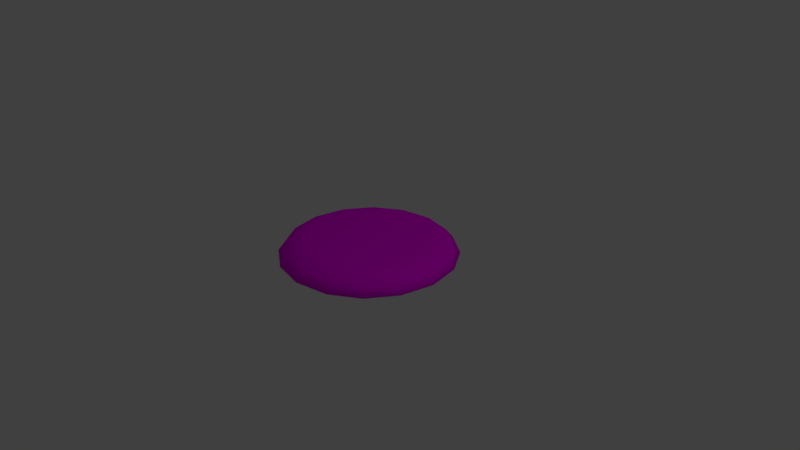 # Source: Glowing_Frisbee.blend  (saved by Blender 2.79.0; exported with 4.5.12 LTS)
import bpy
from mathutils import Matrix  # noqa: F401  (used for matrix-valued properties, if any)

bpy.ops.wm.read_factory_settings(use_empty=True)
scene = bpy.context.scene
scene.name = 'Scene'

# ---- collections
col_collection_1 = bpy.data.collections.new('Collection 1'); scene.collection.children.link(col_collection_1)

# ---- images (referenced by path relative to the original .blend; pixels are not part of the script)
import os
ASSET_DIR = os.environ.get("B2B_ASSET_DIR", "")  # directory of the original .blend (textures are referenced by path, not embedded)
HERE = os.path.dirname(os.path.abspath(__file__))  # packed textures are extracted next to this script under _unpacked/

def load_image(name, relpath, width, height, colorspace="sRGB"):
    """Load a texture the original file referenced (path relative to the .blend, or extracted next to this script)."""
    p = next((c for c in (os.path.join(HERE, relpath), os.path.join(ASSET_DIR, relpath)) if relpath and os.path.exists(c)), "")
    if p:
        img = bpy.data.images.load(p, check_existing=True)
        img.name = name
    else:  # same state as the original file: an image datablock whose file is absent (Cycles renders it pink)
        img = bpy.data.images.new(name, width, height)
        img.source = "FILE"
        img.filepath = "//" + (relpath or name)
    img.colorspace_settings.name = colorspace
    return img
img_glowingfrisbee_diffuse = load_image('GlowingFrisbee_Diffuse', 'GlowingFrisbee_Diffuse.png', 1024, 1024, 'sRGB')

# ---- materials (node trees are filled in below, after node groups)
mat_material_001 = bpy.data.materials.new('Material.001')
mat_material_001.alpha_threshold = 0.0
mat_material_001.roughness = 0.5

# ---- material node trees
mat_material_001.use_nodes = True; mat_material_001.node_tree.nodes.clear()
_N = mat_material_001.node_tree.nodes; _L = mat_material_001.node_tree.links
n0 = _N.new('ShaderNodeOutputMaterial'); n0.name = 'Material Output'; n0.location = (300, 300)
n1 = _N.new('ShaderNodeBsdfDiffuse'); n1.name = 'Diffuse BSDF'; n1.location = (128, 304)
n2 = _N.new('ShaderNodeTexImage'); n2.name = 'Image Texture'; n2.location = (-37, 282)
n2.width = 140
n2.image = img_glowingfrisbee_diffuse
_L.new(n1.outputs[0], n0.inputs[0])
_L.new(n2.outputs[0], n1.inputs[0])
n0.is_active_output = True

# ---- world
world_world = bpy.data.worlds.new('World'); scene.world = world_world
world_world.color = (0.05088, 0.05088, 0.05088)
world_world.use_sun_shadow = False
world_world.sun_shadow_jitter_overblur = 0.0
world_world.cycles.sampling_method = 'MANUAL'

# ---- cameras
cam_camera = bpy.data.cameras.new('Camera')
cam_camera.clip_end = 100.0
cam_camera.lens = 35.0
cam_camera.sensor_width = 32.0
cam_camera.sensor_height = 18.0
cam_camera.ortho_scale = 7.314
cam_camera.dof.focus_distance = 0.0

# ---- lights
light_lamp = bpy.data.lights.new('Lamp', 'POINT')
light_lamp.transmission_factor = 0.0
light_lamp.cutoff_distance = 30.0
light_lamp.energy = 100.0
light_lamp.shadow_buffer_clip_start = 1.001
light_lamp.shadow_soft_size = 0.1
light_lamp.shadow_maximum_resolution = 0.006
light_lamp.use_absolute_resolution = True

# ---- meshes
me_circle = bpy.data.meshes.new('Circle')
me_circle.from_pydata([(-1.512e-08, 0.7832, 0.2252), (-0.2997, 0.7236, 0.2252), (-0.5538, 0.5538, 0.2252), (-0.7236, 0.2997, 0.2252), (-0.7832, -3.889e-08, 0.2252), (-0.7236, -0.2997, 0.2252), (-0.5538, -0.5538, 0.2252), (-0.2997, -0.7236, 0.2252), (-1.334e-07, -0.7832, 0.2252), (0.2997, -0.7236, 0.2252), (0.5538, -0.5538, 0.2252), (0.7236, -0.2997, 0.2252), (0.7832, 4.688e-09, 0.2252), (0.7236, 0.2997, 0.2252), (0.5538, 0.5538, 0.2252), (0.2997, 0.7236, 0.2252), (-7.425e-08, -1.914e-07, 0.2252), (0.2997, -1.164e-07, 0.2252), (-0.2997, -1.33e-07, 0.2252), (-5.162e-08, 0.2997, 0.2252), (0.2997, 0.2997, 0.2252), (-0.2997, 0.2997, 0.2252), (0.2997, -0.2997, 0.2252), (-0.2997, -0.2997, 0.2252), (-9.688e-08, -0.2997, 0.2252), (6.46e-09, 1.17, 0.03843), (-0.4476, 1.081, 0.03843), (-0.8271, 0.8271, 0.03843), (-1.081, 0.4476, 0.03843), (-1.17, -5.296e-08, 0.03843), (-1.081, -0.4476, 0.03843), (-0.8271, -0.8271, 0.03843), (-0.4476, -1.081, 0.03843), (-1.702e-07, -1.17, 0.03843), (0.4476, -1.081, 0.03843), (0.8271, -0.8271, 0.03843), (1.081, -0.4476, 0.03843), (1.17, 1.212e-08, 0.03843), (1.081, 0.4476, 0.03843), (0.8271, 0.8271, 0.03843), (0.4476, 1.081, 0.03843), (0.4125, -0.9959, 0.1554), (0.3519, -0.8496, 0.2259), (-1.463e-07, -0.9196, 0.2259), (-1.611e-07, -1.078, 0.1554), (-0.7622, 0.7622, 0.1554), (-0.6502, 0.6502, 0.2259), (-0.3519, 0.8496, 0.2259), (-0.4125, 0.9959, 0.1554), (0.7622, -0.7622, 0.1554), (0.6502, -0.6502, 0.2259), (-0.9959, 0.4125, 0.1554), (-0.8496, 0.3519, 0.2259), (0.9959, -0.4125, 0.1554), (0.8496, -0.3519, 0.2259), (-1.078, -4.986e-08, 0.1554), (-0.9196, -4.391e-08, 0.2259), (1.078, 1.011e-08, 0.1554), (0.9196, 7.251e-09, 0.2259), (-0.9959, -0.4125, 0.1554), (-0.8496, -0.3519, 0.2259), (0.9959, 0.4125, 0.1554), (0.8496, 0.3519, 0.2259), (-0.7622, -0.7622, 0.1554), (-0.6502, -0.6502, 0.2259), (0.7622, 0.7622, 0.1554), (0.6502, 0.6502, 0.2259), (-0.4125, -0.9959, 0.1554), (-0.3519, -0.8496, 0.2259), (0.4125, 0.9959, 0.1554), (0.3519, 0.8496, 0.2259), (-7.42e-09, 0.9196, 0.2259), (1.697e-09, 1.078, 0.1554), (2.801e-09, 1.117, 0.03843), (-0.4274, 1.032, 0.03843), (-0.7897, 0.7897, 0.03843), (-1.032, 0.4274, 0.03843), (-1.117, -4.956e-08, 0.03843), (-1.032, -0.4274, 0.03843), (-0.7897, -0.7897, 0.03843), (-0.4274, -1.032, 0.03843), (-1.658e-07, -1.117, 0.03843), (0.4274, -1.032, 0.03843), (0.7897, -0.7897, 0.03843), (1.032, -0.4274, 0.03843), (1.117, 1.258e-08, 0.03843), (1.032, 0.4274, 0.03843), (0.7897, 0.7897, 0.03843), (0.4274, 1.032, 0.03843), (2.588e-09, 1.032, 0.1093), (-0.3949, 0.9535, 0.1093), (-0.7297, 0.7297, 0.1093), (-0.9535, 0.3949, 0.1093), (-1.032, -4.466e-08, 0.1093), (-0.9535, -0.3949, 0.1093), (-0.7297, -0.7297, 0.1093), (-0.3949, -0.9535, 0.1093), (-1.532e-07, -1.032, 0.1093), (0.3949, -0.9535, 0.1093), (0.7297, -0.7297, 0.1093), (0.9535, -0.3949, 0.1093), (1.032, 1.276e-08, 0.1093), (0.9535, 0.3949, 0.1093), (0.7297, 0.7297, 0.1093), (0.3949, 0.9535, 0.1093), (-2.121e-09, 0.8507, 0.1654), (-0.3255, 0.7859, 0.1654), (-0.6015, 0.6015, 0.1654), (-0.7859, 0.3255, 0.1654), (-0.8507, -3.092e-08, 0.1654), (-0.7859, -0.3255, 0.1654), (-0.6015, -0.6015, 0.1654), (-0.3255, -0.7859, 0.1654), (-1.306e-07, -0.8507, 0.1654), (0.3255, -0.7859, 0.1654), (0.6015, -0.6015, 0.1654), (0.7859, -0.3255, 0.1654), (0.8507, 1.641e-08, 0.1654), (0.7859, 0.3255, 0.1654), (0.6015, 0.6015, 0.1654), (0.3255, 0.7859, 0.1654), (-1.132e-08, 0.7228, 0.1945), (-0.2766, 0.6678, 0.1945), (-0.5111, 0.5111, 0.1945), (-0.6678, 0.2766, 0.1945), (-0.7228, -2.124e-08, 0.1945), (-0.6678, -0.2766, 0.1945), (-0.5111, -0.5111, 0.1945), (-0.2766, -0.6678, 0.1945), (-1.205e-07, -0.7228, 0.1945), (0.2766, -0.6678, 0.1945), (0.5111, -0.5111, 0.1945), (0.6678, -0.2766, 0.1945), (0.7228, 1.898e-08, 0.1945), (0.6678, 0.2766, 0.1945), (0.5111, 0.5111, 0.1945), (0.2766, 0.6678, 0.1945), (-0.2766, 0.2766, 0.1945), (-0.2766, -0.2766, 0.1945), (-0.2766, -8.825e-09, 0.1945), (-8.941e-08, 0.2766, 0.1945), (5.96e-08, -0.2766, 0.1945), (-5.96e-08, -1.13e-09, 0.1945), (0.2766, 0.2766, 0.1945), (0.2766, -0.2766, 0.1945), (0.2766, 6.565e-09, 0.1945), (0.8084, 0.8084, 0.01748), (1.056, 0.4375, 0.01748), (-0.4375, -1.056, 0.01748), (-0.8084, -0.8084, 0.01748), (0.4375, 1.056, 0.01748), (-1.68e-07, -1.143, 0.01748), (-0.4375, 1.056, 0.01748), (4.63e-09, 1.143, 0.01748), (0.4375, -1.056, 0.01748), (-0.8084, 0.8084, 0.01748), (0.8084, -0.8084, 0.01748), (-1.056, 0.4375, 0.01748), (1.056, -0.4375, 0.01748), (-1.143, -5.126e-08, 0.01748), (1.143, 1.235e-08, 0.01748), (-1.056, -0.4375, 0.01748)], [], [(1, 2, 3, 21), (41, 44, 33, 34), (0, 19, 20, 15), (16, 18, 23, 24), (12, 17, 22, 11), (9, 22, 24, 8), (15, 20, 13, 14), (7, 23, 5, 6), (18, 16, 19, 21), (21, 3, 4, 18), (21, 19, 0, 1), (20, 19, 16, 17), (13, 20, 17, 12), (24, 23, 7, 8), (5, 23, 18, 4), (11, 22, 9, 10), (24, 22, 17, 16), (45, 48, 26, 27), (49, 41, 34, 35), (51, 45, 27, 28), (53, 49, 35, 36), (55, 51, 28, 29), (57, 53, 36, 37), (59, 55, 29, 30), (61, 57, 37, 38), (63, 59, 30, 31), (65, 61, 38, 39), (67, 63, 31, 32), (69, 65, 39, 40), (44, 67, 32, 33), (48, 72, 25, 26), (72, 69, 40, 25), (0, 15, 70, 71), (71, 70, 69, 72), (1, 0, 71, 47), (47, 71, 72, 48), (8, 7, 68, 43), (43, 68, 67, 44), (15, 14, 66, 70), (70, 66, 65, 69), (7, 6, 64, 68), (68, 64, 63, 67), (14, 13, 62, 66), (66, 62, 61, 65), (6, 5, 60, 64), (64, 60, 59, 63), (13, 12, 58, 62), (62, 58, 57, 61), (5, 4, 56, 60), (60, 56, 55, 59), (12, 11, 54, 58), (58, 54, 53, 57), (4, 3, 52, 56), (56, 52, 51, 55), (11, 10, 50, 54), (54, 50, 49, 53), (3, 2, 46, 52), (52, 46, 45, 51), (10, 9, 42, 50), (50, 42, 41, 49), (2, 1, 47, 46), (46, 47, 48, 45), (9, 8, 43, 42), (42, 43, 44, 41), (146, 147, 86, 87), (148, 149, 79, 80), (150, 146, 87, 88), (151, 148, 80, 81), (152, 153, 73, 74), (153, 150, 88, 73), (154, 151, 81, 82), (155, 152, 74, 75), (156, 154, 82, 83), (157, 155, 75, 76), (158, 156, 83, 84), (159, 157, 76, 77), (160, 158, 84, 85), (161, 159, 77, 78), (147, 160, 85, 86), (149, 161, 78, 79), (80, 79, 95, 96), (88, 87, 103, 104), (81, 80, 96, 97), (74, 73, 89, 90), (73, 88, 104, 89), (82, 81, 97, 98), (75, 74, 90, 91), (83, 82, 98, 99), (76, 75, 91, 92), (84, 83, 99, 100), (77, 76, 92, 93), (85, 84, 100, 101), (78, 77, 93, 94), (86, 85, 101, 102), (79, 78, 94, 95), (87, 86, 102, 103), (101, 100, 116, 117), (94, 93, 109, 110), (102, 101, 117, 118), (95, 94, 110, 111), (103, 102, 118, 119), (96, 95, 111, 112), (104, 103, 119, 120), (97, 96, 112, 113), (90, 89, 105, 106), (89, 104, 120, 105), (98, 97, 113, 114), (91, 90, 106, 107), (99, 98, 114, 115), (92, 91, 107, 108), (100, 99, 115, 116), (93, 92, 108, 109), (107, 106, 122, 123), (115, 114, 130, 131), (108, 107, 123, 124), (116, 115, 131, 132), (109, 108, 124, 125), (117, 116, 132, 133), (110, 109, 125, 126), (118, 117, 133, 134), (111, 110, 126, 127), (119, 118, 134, 135), (112, 111, 127, 128), (120, 119, 135, 136), (113, 112, 128, 129), (106, 105, 121, 122), (105, 120, 136, 121), (114, 113, 129, 130), (122, 137, 124, 123), (124, 137, 139, 125), (125, 139, 138, 126), (126, 138, 128, 127), (138, 139, 142, 141), (137, 122, 121, 140), (128, 138, 141, 129), (139, 137, 140, 142), (140, 121, 136, 143), (129, 141, 144, 130), (142, 140, 143, 145), (141, 142, 145, 144), (130, 144, 132, 131), (145, 143, 134, 133), (144, 145, 133, 132), (143, 136, 135, 134), (31, 30, 161, 149), (38, 37, 160, 147), (30, 29, 159, 161), (37, 36, 158, 160), (29, 28, 157, 159), (36, 35, 156, 158), (28, 27, 155, 157), (35, 34, 154, 156), (27, 26, 152, 155), (34, 33, 151, 154), (25, 40, 150, 153), (26, 25, 153, 152), (33, 32, 148, 151), (40, 39, 146, 150), (32, 31, 149, 148), (39, 38, 147, 146)])
me_circle.polygons.foreach_set('use_smooth', [True] * 160)
_uv = me_circle.uv_layers.new(name='UVMap')
_uv.uv.foreach_set('vector', [0.08261, 0.5666, 0.08261, 0.4334, 0.1081, 0.3104, 0.1594, 0.464, 0.4804, 0.4083, 0.4453, 0.239, 0.4619, 0.2168, 0.5, 0.4005, 0.1081, 0.6896, 0.1957, 0.5726, 0.232, 0.6812, 0.1552, 0.7838, 0.25, 0.5, 0.2137, 0.3914, 0.268, 0.3188, 0.3043, 0.4274, 0.3448, 0.7838, 0.2863, 0.6086, 0.3406, 0.536, 0.3919, 0.6896, 0.4174, 0.4334, 0.3406, 0.536, 0.3043, 0.4274, 0.3919, 0.3104, 0.1552, 0.7838, 0.232, 0.6812, 0.2833, 0.8348, 0.2167, 0.8348, 0.3448, 0.2162, 0.268, 0.3188, 0.2167, 0.1652, 0.2833, 0.1652, 0.2137, 0.3914, 0.25, 0.5, 0.1957, 0.5726, 0.1594, 0.464, 0.1594, 0.464, 0.1081, 0.3104, 0.1552, 0.2162, 0.2137, 0.3914, 0.1594, 0.464, 0.1957, 0.5726, 0.1081, 0.6896, 0.08261, 0.5666, 0.232, 0.6812, 0.1957, 0.5726, 0.25, 0.5, 0.2863, 0.6086, 0.2833, 0.8348, 0.232, 0.6812, 0.2863, 0.6086, 0.3448, 0.7838, 0.3043, 0.4274, 0.268, 0.3188, 0.3448, 0.2162, 0.3919, 0.3104, 0.2167, 0.1652, 0.268, 0.3188, 0.2137, 0.3914, 0.1552, 0.2162, 0.3919, 0.6896, 0.3406, 0.536, 0.4174, 0.4334, 0.4174, 0.5666, 0.3043, 0.4274, 0.3406, 0.536, 0.2863, 0.6086, 0.25, 0.5, 0.01962, 0.4083, 0.01962, 0.5917, 0.0, 0.5995, 2.598e-08, 0.4005, 0.4804, 0.5917, 0.4804, 0.4083, 0.5, 0.4005, 0.5, 0.5995, 0.05469, 0.239, 0.01962, 0.4083, 2.598e-08, 0.4005, 0.03806, 0.2168, 0.4453, 0.761, 0.4804, 0.5917, 0.5, 0.5995, 0.4619, 0.7832, 0.1195, 0.1094, 0.05469, 0.239, 0.03806, 0.2168, 0.1084, 0.07612, 0.3805, 0.8906, 0.4453, 0.761, 0.4619, 0.7832, 0.3916, 0.9239, 0.2042, 0.03924, 0.1195, 0.1094, 0.1084, 0.07612, 0.2003, 0.0, 0.2958, 0.9608, 0.3805, 0.8906, 0.3916, 0.9239, 0.2997, 1.0, 0.2958, 0.03924, 0.2042, 0.03924, 0.2003, 0.0, 0.2997, 5.196e-08, 0.2042, 0.9608, 0.2958, 0.9608, 0.2997, 1.0, 0.2003, 1.0, 0.3805, 0.1094, 0.2958, 0.03924, 0.2997, 5.196e-08, 0.3916, 0.07612, 0.1195, 0.8906, 0.2042, 0.9608, 0.2003, 1.0, 0.1084, 0.9239, 0.4453, 0.239, 0.3805, 0.1094, 0.3916, 0.07612, 0.4619, 0.2168, 0.01962, 0.5917, 0.05469, 0.761, 0.03806, 0.7832, 0.0, 0.5995, 0.05469, 0.761, 0.1195, 0.8906, 0.1084, 0.9239, 0.03806, 0.7832, 0.1081, 0.6896, 0.1552, 0.7838, 0.1387, 0.8332, 0.08339, 0.7227, 0.08339, 0.7227, 0.1387, 0.8332, 0.1195, 0.8906, 0.05469, 0.761, 0.08261, 0.5666, 0.1081, 0.6896, 0.08339, 0.7227, 0.05347, 0.5782, 0.05347, 0.5782, 0.08339, 0.7227, 0.05469, 0.761, 0.01962, 0.5917, 0.3919, 0.3104, 0.3448, 0.2162, 0.3613, 0.1668, 0.4166, 0.2773, 0.4166, 0.2773, 0.3613, 0.1668, 0.3805, 0.1094, 0.4453, 0.239, 0.1552, 0.7838, 0.2167, 0.8348, 0.2109, 0.8931, 0.1387, 0.8332, 0.1387, 0.8332, 0.2109, 0.8931, 0.2042, 0.9608, 0.1195, 0.8906, 0.3448, 0.2162, 0.2833, 0.1652, 0.2891, 0.1069, 0.3613, 0.1668, 0.3613, 0.1668, 0.2891, 0.1069, 0.2958, 0.03924, 0.3805, 0.1094, 0.2167, 0.8348, 0.2833, 0.8348, 0.2891, 0.8931, 0.2109, 0.8931, 0.2109, 0.8931, 0.2891, 0.8931, 0.2958, 0.9608, 0.2042, 0.9608, 0.2833, 0.1652, 0.2167, 0.1652, 0.2109, 0.1069, 0.2891, 0.1069, 0.2891, 0.1069, 0.2109, 0.1069, 0.2042, 0.03924, 0.2958, 0.03924, 0.2833, 0.8348, 0.3448, 0.7838, 0.3613, 0.8332, 0.2891, 0.8931, 0.2891, 0.8931, 0.3613, 0.8332, 0.3805, 0.8906, 0.2958, 0.9608, 0.2167, 0.1652, 0.1552, 0.2162, 0.1387, 0.1668, 0.2109, 0.1069, 0.2109, 0.1069, 0.1387, 0.1668, 0.1195, 0.1094, 0.2042, 0.03924, 0.3448, 0.7838, 0.3919, 0.6896, 0.4166, 0.7227, 0.3613, 0.8332, 0.3613, 0.8332, 0.4166, 0.7227, 0.4453, 0.761, 0.3805, 0.8906, 0.1552, 0.2162, 0.1081, 0.3104, 0.08339, 0.2773, 0.1387, 0.1668, 0.1387, 0.1668, 0.08339, 0.2773, 0.05469, 0.239, 0.1195, 0.1094, 0.3919, 0.6896, 0.4174, 0.5666, 0.4465, 0.5782, 0.4166, 0.7227, 0.4166, 0.7227, 0.4465, 0.5782, 0.4804, 0.5917, 0.4453, 0.761, 0.1081, 0.3104, 0.08261, 0.4334, 0.05347, 0.4218, 0.08339, 0.2773, 0.08339, 0.2773, 0.05347, 0.4218, 0.01962, 0.4083, 0.05469, 0.239, 0.4174, 0.5666, 0.4174, 0.4334, 0.4465, 0.4218, 0.4465, 0.5782, 0.4465, 0.5782, 0.4465, 0.4218, 0.4804, 0.4083, 0.4804, 0.5917, 0.08261, 0.4334, 0.08261, 0.5666, 0.05347, 0.5782, 0.05347, 0.4218, 0.05347, 0.4218, 0.05347, 0.5782, 0.01962, 0.5917, 0.01962, 0.4083, 0.4174, 0.4334, 0.3919, 0.3104, 0.4166, 0.2773, 0.4465, 0.4218, 0.4465, 0.4218, 0.4166, 0.2773, 0.4453, 0.239, 0.4804, 0.4083, 0.6116, 0.0857, 0.7014, 0.0113, 0.7025, 0.0226, 0.6148, 0.09528, 0.9572, 0.7768, 0.8884, 0.9143, 0.8852, 0.9047, 0.9524, 0.7704, 0.5428, 0.2232, 0.6116, 0.0857, 0.6148, 0.09528, 0.5476, 0.2296, 0.9944, 0.5972, 0.9572, 0.7768, 0.9524, 0.7704, 0.9887, 0.595, 0.5056, 0.5972, 0.5056, 0.4028, 0.5113, 0.405, 0.5113, 0.595, 0.5056, 0.4028, 0.5428, 0.2232, 0.5476, 0.2296, 0.5113, 0.405, 0.9944, 0.4028, 0.9944, 0.5972, 0.9887, 0.595, 0.9887, 0.405, 0.5428, 0.7768, 0.5056, 0.5972, 0.5113, 0.595, 0.5476, 0.7704, 0.9572, 0.2232, 0.9944, 0.4028, 0.9887, 0.405, 0.9524, 0.2296, 0.6116, 0.9143, 0.5428, 0.7768, 0.5476, 0.7704, 0.6148, 0.9047, 0.8884, 0.0857, 0.9572, 0.2232, 0.9524, 0.2296, 0.8852, 0.09528, 0.7014, 0.9887, 0.6116, 0.9143, 0.6148, 0.9047, 0.7025, 0.9774, 0.7986, 0.0113, 0.8884, 0.0857, 0.8852, 0.09528, 0.7975, 0.0226, 0.7986, 0.9887, 0.7014, 0.9887, 0.7025, 0.9774, 0.7975, 0.9774, 0.7014, 0.0113, 0.7986, 0.0113, 0.7975, 0.0226, 0.7025, 0.0226, 0.8884, 0.9143, 0.7986, 0.9887, 0.7975, 0.9774, 0.8852, 0.9047, 0.9524, 0.7704, 0.8852, 0.9047, 0.8749, 0.874, 0.937, 0.7499, 0.5476, 0.2296, 0.6148, 0.09528, 0.6251, 0.126, 0.563, 0.2501, 0.9887, 0.595, 0.9524, 0.7704, 0.937, 0.7499, 0.9706, 0.5877, 0.5113, 0.595, 0.5113, 0.405, 0.5294, 0.4123, 0.5294, 0.5877, 0.5113, 0.405, 0.5476, 0.2296, 0.563, 0.2501, 0.5294, 0.4123, 0.9887, 0.405, 0.9887, 0.595, 0.9706, 0.5877, 0.9706, 0.4123, 0.5476, 0.7704, 0.5113, 0.595, 0.5294, 0.5877, 0.563, 0.7499, 0.9524, 0.2296, 0.9887, 0.405, 0.9706, 0.4123, 0.937, 0.2501, 0.6148, 0.9047, 0.5476, 0.7704, 0.563, 0.7499, 0.6251, 0.874, 0.8852, 0.09528, 0.9524, 0.2296, 0.937, 0.2501, 0.8749, 0.126, 0.7025, 0.9774, 0.6148, 0.9047, 0.6251, 0.874, 0.7061, 0.9411, 0.7975, 0.0226, 0.8852, 0.09528, 0.8749, 0.126, 0.7939, 0.05886, 0.7975, 0.9774, 0.7025, 0.9774, 0.7061, 0.9411, 0.7939, 0.9411, 0.7025, 0.0226, 0.7975, 0.0226, 0.7939, 0.05886, 0.7061, 0.05886, 0.8852, 0.9047, 0.7975, 0.9774, 0.7939, 0.9411, 0.8749, 0.874, 0.6148, 0.09528, 0.7025, 0.0226, 0.7061, 0.05886, 0.6251, 0.126, 0.7939, 0.05886, 0.8749, 0.126, 0.853, 0.1917, 0.7862, 0.1364, 0.7939, 0.9411, 0.7061, 0.9411, 0.7138, 0.8636, 0.7862, 0.8636, 0.7061, 0.05886, 0.7939, 0.05886, 0.7862, 0.1364, 0.7138, 0.1364, 0.8749, 0.874, 0.7939, 0.9411, 0.7862, 0.8636, 0.853, 0.8083, 0.6251, 0.126, 0.7061, 0.05886, 0.7138, 0.1364, 0.647, 0.1917, 0.937, 0.7499, 0.8749, 0.874, 0.853, 0.8083, 0.9041, 0.706, 0.563, 0.2501, 0.6251, 0.126, 0.647, 0.1917, 0.5959, 0.294, 0.9706, 0.5877, 0.937, 0.7499, 0.9041, 0.706, 0.9318, 0.5723, 0.5294, 0.5877, 0.5294, 0.4123, 0.5682, 0.4277, 0.5682, 0.5723, 0.5294, 0.4123, 0.563, 0.2501, 0.5959, 0.294, 0.5682, 0.4277, 0.9706, 0.4123, 0.9706, 0.5877, 0.9318, 0.5723, 0.9318, 0.4277, 0.563, 0.7499, 0.5294, 0.5877, 0.5682, 0.5723, 0.5959, 0.706, 0.937, 0.2501, 0.9706, 0.4123, 0.9318, 0.4277, 0.9041, 0.294, 0.6251, 0.874, 0.563, 0.7499, 0.5959, 0.706, 0.647, 0.8083, 0.8749, 0.126, 0.937, 0.2501, 0.9041, 0.294, 0.853, 0.1917, 0.7061, 0.9411, 0.6251, 0.874, 0.647, 0.8083, 0.7138, 0.8636, 0.5959, 0.706, 0.5682, 0.5723, 0.5955, 0.5615, 0.619, 0.675, 0.9041, 0.294, 0.9318, 0.4277, 0.9045, 0.4385, 0.881, 0.325, 0.647, 0.8083, 0.5959, 0.706, 0.619, 0.675, 0.6625, 0.7619, 0.853, 0.1917, 0.9041, 0.294, 0.881, 0.325, 0.8375, 0.2381, 0.7138, 0.8636, 0.647, 0.8083, 0.6625, 0.7619, 0.7193, 0.809, 0.7862, 0.1364, 0.853, 0.1917, 0.8375, 0.2381, 0.7807, 0.191, 0.7862, 0.8636, 0.7138, 0.8636, 0.7193, 0.809, 0.7807, 0.809, 0.7138, 0.1364, 0.7862, 0.1364, 0.7807, 0.191, 0.7193, 0.191, 0.853, 0.8083, 0.7862, 0.8636, 0.7807, 0.809, 0.8375, 0.7619, 0.647, 0.1917, 0.7138, 0.1364, 0.7193, 0.191, 0.6625, 0.2381, 0.9041, 0.706, 0.853, 0.8083, 0.8375, 0.7619, 0.881, 0.675, 0.5959, 0.294, 0.647, 0.1917, 0.6625, 0.2381, 0.619, 0.325, 0.9318, 0.5723, 0.9041, 0.706, 0.881, 0.675, 0.9045, 0.5615, 0.5682, 0.5723, 0.5682, 0.4277, 0.5955, 0.4385, 0.5955, 0.5615, 0.5682, 0.4277, 0.5959, 0.294, 0.619, 0.325, 0.5955, 0.4385, 0.9318, 0.4277, 0.9318, 0.5723, 0.9045, 0.5615, 0.9045, 0.4385, 0.5955, 0.5615, 0.6791, 0.5947, 0.6625, 0.7619, 0.619, 0.675, 0.6625, 0.7619, 0.6791, 0.5947, 0.7382, 0.6182, 0.7193, 0.809, 0.7193, 0.809, 0.7382, 0.6182, 0.7974, 0.6418, 0.7807, 0.809, 0.7807, 0.809, 0.7974, 0.6418, 0.881, 0.675, 0.8375, 0.7619, 0.7974, 0.6418, 0.7382, 0.6182, 0.75, 0.5, 0.8091, 0.5235, 0.6791, 0.5947, 0.5955, 0.5615, 0.5955, 0.4385, 0.6909, 0.4765, 0.881, 0.675, 0.7974, 0.6418, 0.8091, 0.5235, 0.9045, 0.5615, 0.7382, 0.6182, 0.6791, 0.5947, 0.6909, 0.4765, 0.75, 0.5, 0.6909, 0.4765, 0.5955, 0.4385, 0.619, 0.325, 0.7026, 0.3582, 0.9045, 0.5615, 0.8091, 0.5235, 0.8209, 0.4053, 0.9045, 0.4385, 0.75, 0.5, 0.6909, 0.4765, 0.7026, 0.3582, 0.7618, 0.3818, 0.8091, 0.5235, 0.75, 0.5, 0.7618, 0.3818, 0.8209, 0.4053, 0.9045, 0.4385, 0.8209, 0.4053, 0.8375, 0.2381, 0.881, 0.325, 0.7618, 0.3818, 0.7026, 0.3582, 0.7193, 0.191, 0.7807, 0.191, 0.8209, 0.4053, 0.7618, 0.3818, 0.7807, 0.191, 0.8375, 0.2381, 0.7026, 0.3582, 0.619, 0.325, 0.6625, 0.2381, 0.7193, 0.191, 0.8916, 0.9239, 0.7997, 1.0, 0.7986, 0.9887, 0.8884, 0.9143, 0.7003, 5.196e-08, 0.7997, 0.0, 0.7986, 0.0113, 0.7014, 0.0113, 0.7997, 1.0, 0.7003, 1.0, 0.7014, 0.9887, 0.7986, 0.9887, 0.7997, 0.0, 0.8916, 0.07612, 0.8884, 0.0857, 0.7986, 0.0113, 0.7003, 1.0, 0.6084, 0.9239, 0.6116, 0.9143, 0.7014, 0.9887, 0.8916, 0.07612, 0.9619, 0.2168, 0.9572, 0.2232, 0.8884, 0.0857, 0.6084, 0.9239, 0.5381, 0.7832, 0.5428, 0.7768, 0.6116, 0.9143, 0.9619, 0.2168, 1.0, 0.4005, 0.9944, 0.4028, 0.9572, 0.2232, 0.5381, 0.7832, 0.5, 0.5995, 0.5056, 0.5972, 0.5428, 0.7768, 1.0, 0.4005, 1.0, 0.5995, 0.9944, 0.5972, 0.9944, 0.4028, 0.5, 0.4005, 0.5381, 0.2168, 0.5428, 0.2232, 0.5056, 0.4028, 0.5, 0.5995, 0.5, 0.4005, 0.5056, 0.4028, 0.5056, 0.5972, 1.0, 0.5995, 0.9619, 0.7832, 0.9572, 0.7768, 0.9944, 0.5972, 0.5381, 0.2168, 0.6084, 0.07612, 0.6116, 0.0857, 0.5428, 0.2232, 0.9619, 0.7832, 0.8916, 0.9239, 0.8884, 0.9143, 0.9572, 0.7768, 0.6084, 0.07612, 0.7003, 5.196e-08, 0.7014, 0.0113, 0.6116, 0.0857])
me_circle.materials.append(mat_material_001)
me_circle.use_remesh_preserve_volume = False
me_circle.use_remesh_preserve_attributes = False
me_circle.use_mirror_vertex_groups = False
me_circle.update()

# ---- objects
ob_circle = bpy.data.objects.new('Circle', me_circle)
ob_lamp = bpy.data.objects.new('Lamp', light_lamp)
ob_camera = bpy.data.objects.new('Camera', cam_camera)

# ---- transforms, parenting, visibility, modifiers, constraints
ob_circle.location = (0.0, 0.0, 0.0)
ob_circle.lineart.crease_threshold = 0.0
ob_lamp.location = (4.076, 1.005, 5.904)
ob_lamp.rotation_euler = (0.6503, 0.05522, 1.866)
ob_lamp.lock_rotations_4d = False
ob_lamp.empty_display_type = 'ARROWS'
ob_lamp.color = (0.0, 0.0, 0.0, 0.0)
ob_lamp.lineart.crease_threshold = 0.0
ob_camera.location = (7.481, -6.508, 5.344)
ob_camera.rotation_euler = (1.109, 0.0, 0.8149)
ob_camera.lock_rotations_4d = False
ob_camera.empty_display_type = 'ARROWS'
ob_camera.color = (0.0, 0.0, 0.0, 0.0)
ob_camera.display_type = 'WIRE'
ob_camera.lineart.crease_threshold = 0.0

# ---- collection membership
col_collection_1.objects.link(ob_circle)
col_collection_1.objects.link(ob_lamp)
col_collection_1.objects.link(ob_camera)

# ---- scene / render settings (as saved in the file)
scene.camera = ob_camera
scene.frame_start = 1; scene.frame_end = 250; scene.frame_set(2)
scene.render.engine = 'CYCLES'
scene.render.resolution_percentage = 50
scene.render.dither_intensity = 0.0
scene.cycles.use_denoising = False
scene.cycles.samples = 128
scene.cycles.sampling_pattern = 'TABULATED_SOBOL'
scene.cycles.use_adaptive_sampling = False
scene.cycles.use_light_tree = False
scene.cycles.blur_glossy = 0.0
scene.cycles.sample_clamp_indirect = 0.0
scene.view_settings.view_transform = 'Standard'
bpy.context.view_layer.update()
